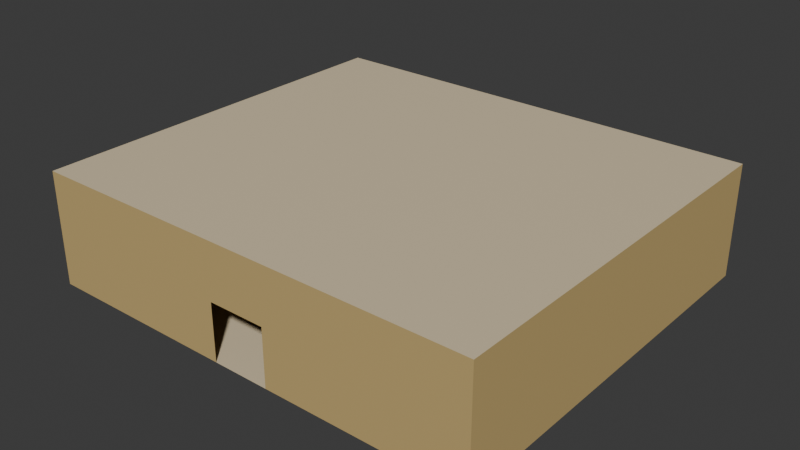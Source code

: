 # Source: Room004.blend  (saved by Blender 4.4.32; exported with 4.5.12 LTS)
import bpy
from mathutils import Matrix  # noqa: F401  (used for matrix-valued properties, if any)

bpy.ops.wm.read_factory_settings(use_empty=True)
scene = bpy.context.scene
scene.name = 'Scene'

# ---- collections
col_collection = bpy.data.collections.new('Collection'); scene.collection.children.link(col_collection)

# ---- materials (node trees are filled in below, after node groups)
mat_material = bpy.data.materials.new('Material')
mat_material.alpha_threshold = 0.0
mat_material.roughness = 0.5
mat_material.line_color = (0.0, 0.0, 0.0, 1.0)
mat_material_001 = bpy.data.materials.new('Material.001')

# ---- material node trees
mat_material.use_nodes = True; mat_material.node_tree.nodes.clear()
_N = mat_material.node_tree.nodes; _L = mat_material.node_tree.links
n0 = _N.new('ShaderNodeOutputMaterial'); n0.name = 'Material Output'; n0.location = (300, 300)
n1 = _N.new('ShaderNodeBsdfPrincipled'); n1.name = 'Principled BSDF'; n1.location = (10, 300)
n1.inputs[0].default_value = (0.5841, 0.4233, 0.1746, 1.0)
n1.inputs[3].default_value = 1.45
_L.new(n1.outputs[0], n0.inputs[0])
n0.is_active_output = True
mat_material_001.use_nodes = True; mat_material_001.node_tree.nodes.clear()
_N = mat_material_001.node_tree.nodes; _L = mat_material_001.node_tree.links
n0 = _N.new('ShaderNodeBsdfPrincipled'); n0.name = 'Principled BSDF'; n0.location = (10, 300)
n0.inputs[0].default_value = (0.7379, 0.6172, 0.4125, 1.0)
n1 = _N.new('ShaderNodeOutputMaterial'); n1.name = 'Material Output'; n1.location = (300, 300)
_L.new(n0.outputs[0], n1.inputs[0])
n1.is_active_output = True

# ---- world
world_world = bpy.data.worlds.new('World'); scene.world = world_world
world_world.use_nodes = True; world_world.node_tree.nodes.clear()
_N = world_world.node_tree.nodes; _L = world_world.node_tree.links
n0 = _N.new('ShaderNodeOutputWorld'); n0.name = 'World Output'; n0.location = (300, 300)
n1 = _N.new('ShaderNodeBackground'); n1.name = 'Background'; n1.location = (10, 300)
n1.inputs[0].default_value = (0.05088, 0.05088, 0.05088, 1.0)
_L.new(n1.outputs[0], n0.inputs[0])
n0.is_active_output = True
world_world.color = (0.05088, 0.05088, 0.05088)
world_world.sun_shadow_jitter_overblur = 0.0

# ---- meshes
me_cube = bpy.data.meshes.new('Cube')
me_cube.from_pydata([(-1.0, 6.96, 1.0), (-1.0, 6.96, -1.0), (1.0, 6.96, 1.0), (1.0, 6.96, -1.0), (-3.089, -1.0, -1.0), (3.382, -1.0, -1.0), (-2.983, 6.96, -1.0), (-5.072, -1.0, -1.0), (-2.983, 6.96, 1.0), (5.365, -1.0, -1.0), (2.983, 6.96, 1.0), (2.983, 6.96, -1.0), (-3.089, 2.99, -1.0), (-3.089, 0.9949, -1.0), (3.382, 0.9949, -1.0), (3.382, 2.99, -1.0), (-5.072, 2.99, -1.0), (-5.072, 0.9949, -1.0), (5.365, 0.9949, -1.0), (5.365, 2.99, -1.0), (-3.363, 2.714, -1.0), (-3.363, 1.271, -1.0), (3.656, 2.714, 1.0), (3.656, 1.271, 1.0), (3.656, 1.271, -1.0), (3.656, 2.714, -1.0), (-3.363, 1.271, 1.0), (-3.363, 2.714, 1.0), (-4.798, 2.714, -1.0), (-4.798, 1.271, -1.0), (5.091, 2.714, 1.0), (5.091, 1.271, 1.0), (5.091, 1.271, -1.0), (5.091, 2.714, -1.0), (-4.798, 1.271, 1.0), (-4.798, 2.714, 1.0), (-1.0, -6.968, 1.0), (-1.0, -6.968, -1.0), (1.0, -6.968, 1.0), (1.0, -6.968, -1.0), (-2.983, -6.968, -1.0), (2.983, -6.968, -1.0), (2.983, -6.968, 1.0), (-2.983, -6.968, 1.0), (-7.944, 6.96, 1.0), (-3.089, -2.995, -1.0), (7.944, -1.0, -1.0), (3.382, -2.995, -1.0), (7.944, 6.96, 1.0), (7.944, -1.0, 1.0), (-7.944, -1.0, -1.0), (-5.072, -2.995, -1.0), (-7.944, -1.0, 1.0), (5.365, -2.995, -1.0), (7.944, 6.96, -1.0), (-7.944, 6.96, -1.0), (-3.363, -1.276, -1.0), (-3.363, -2.719, -1.0), (3.656, -1.276, 1.0), (3.656, -2.719, 1.0), (3.656, -2.719, -1.0), (3.656, -1.276, -1.0), (-3.363, -2.719, 1.0), (-3.363, -1.276, 1.0), (-4.798, -1.276, -1.0), (-4.798, -2.719, -1.0), (5.091, -1.276, 1.0), (5.091, -2.719, 1.0), (5.091, -2.719, -1.0), (5.091, -1.276, -1.0), (-4.798, -2.719, 1.0), (-4.798, -1.276, 1.0), (-7.944, 2.99, -1.0), (-7.944, 0.9949, -1.0), (7.944, 2.99, 1.0), (7.944, 0.9949, 1.0), (7.944, 0.9949, -1.0), (7.944, 2.99, -1.0), (-7.944, 0.9949, 1.0), (-7.944, 2.99, 1.0), (-7.944, -6.968, -1.0), (7.944, -6.968, -1.0), (7.944, -6.968, 1.0), (-7.944, -6.968, 1.0), (-7.944, -2.995, -1.0), (7.944, -2.995, 1.0), (7.944, -2.995, -1.0), (-7.944, -2.995, 1.0), (3.382, 0.9949, 2.96), (3.382, -1.0, 2.96), (-1.0, 6.96, 2.96), (1.0, 6.96, 2.96), (-3.089, -1.0, 2.96), (-3.089, 2.99, 2.96), (5.365, 0.9949, 2.96), (5.365, -1.0, 2.96), (-5.072, 2.99, 2.96), (-2.983, 6.96, 2.96), (-5.072, -1.0, 2.96), (2.983, 6.96, 2.96), (3.382, 2.99, 2.96), (-3.089, 0.9949, 2.96), (5.365, 2.99, 2.96), (-5.072, 0.9949, 2.96), (7.944, -1.0, 2.96), (7.944, 0.9949, 2.96), (-7.944, -1.0, 2.96), (-5.072, -2.995, 2.96), (-7.944, -2.995, 2.96), (3.656, 2.714, 2.96), (3.656, 1.271, 2.96), (-3.363, 1.271, 2.96), (-3.363, 2.714, 2.96), (5.091, 2.714, 2.96), (5.091, 1.271, 2.96), (-4.798, 1.271, 2.96), (-4.798, 2.714, 2.96), (3.382, -2.995, 2.96), (1.0, -6.968, 2.96), (-1.0, -6.968, 2.96), (5.365, -2.995, 2.96), (2.983, -6.968, 2.96), (-2.983, -6.968, 2.96), (-3.363, -1.276, 2.96), (-3.089, -2.995, 2.96), (7.944, 2.99, 2.96), (-7.944, 2.99, 2.96), (-7.944, 6.96, 2.96), (7.944, 6.96, 2.96), (3.656, -1.276, 2.96), (3.656, -2.719, 2.96), (-3.363, -2.719, 2.96), (5.091, -1.276, 2.96), (5.091, -2.719, 2.96), (-4.798, -2.719, 2.96), (-4.798, -1.276, 2.96), (-7.944, 0.9949, 2.96), (7.944, -2.995, 2.96), (7.944, -6.968, 2.96), (-7.944, -6.968, 2.96)], [], [(72, 55, 44, 79), (24, 32, 31, 23), (12, 15, 3, 1), (22, 25, 24, 23), (0, 8, 6, 1), (53, 41, 81, 86), (41, 42, 82, 81), (76, 46, 49, 75), (13, 17, 7, 4), (15, 19, 11, 3), (3, 11, 10, 2), (5, 9, 18, 14), (14, 24, 25, 15), (15, 25, 33, 19), (1, 6, 16, 12), (11, 19, 77, 54), (18, 9, 46, 76), (9, 53, 86, 46), (40, 51, 84, 80), (4, 5, 14, 13), (13, 14, 15, 12), (24, 32, 33, 25), (20, 28, 29, 21), (19, 33, 32, 18), (16, 28, 20, 12), (13, 21, 29, 17), (12, 20, 21, 13), (17, 29, 28, 16), (18, 32, 24, 14), (30, 31, 32, 33), (22, 30, 33, 25), (26, 34, 29, 21), (28, 29, 34, 35), (27, 26, 21, 20), (20, 28, 35, 27), (37, 40, 43, 36), (60, 68, 67, 59), (58, 61, 60, 59), (38, 42, 41, 39), (45, 51, 40, 37), (39, 41, 53, 47), (47, 60, 61, 5), (49, 85, 137, 104), (5, 61, 69, 9), (85, 82, 138, 137), (87, 52, 106, 108), (78, 79, 126, 136), (42, 38, 118, 121), (37, 39, 47, 45), (45, 47, 5, 4), (82, 42, 121, 138), (79, 44, 127, 126), (60, 68, 69, 61), (38, 36, 119, 118), (56, 64, 65, 57), (9, 69, 68, 53), (52, 78, 136, 106), (74, 75, 105, 125), (7, 64, 56, 4), (0, 2, 91, 90), (45, 57, 65, 51), (4, 56, 57, 45), (43, 83, 139, 122), (51, 65, 64, 7), (75, 49, 104, 105), (36, 43, 122, 119), (53, 68, 60, 47), (66, 67, 68, 69), (58, 66, 69, 61), (62, 70, 65, 57), (64, 65, 70, 71), (63, 62, 57, 56), (56, 64, 71, 63), (73, 72, 79, 78), (54, 77, 74, 48), (77, 76, 75, 74), (86, 81, 82, 85), (80, 84, 87, 83), (84, 50, 52, 87), (46, 86, 85, 49), (19, 18, 76, 77), (8, 0, 90, 97), (48, 74, 125, 128), (43, 40, 80, 83), (7, 17, 73, 50), (2, 10, 99, 91), (51, 7, 50, 84), (44, 8, 97, 127), (83, 87, 108, 139), (6, 8, 44, 55), (10, 48, 128, 99), (16, 6, 55, 72), (17, 16, 72, 73), (10, 11, 54, 48), (101, 88, 89, 92), (93, 96, 97, 90), (88, 94, 95, 89), (91, 99, 102, 100), (103, 115, 111, 101), (92, 98, 103, 101), (94, 114, 113, 102), (90, 91, 100, 93), (93, 100, 88, 101), (109, 113, 114, 110), (111, 115, 116, 112), (93, 112, 116, 96), (101, 111, 112, 93), (96, 116, 115, 103), (102, 113, 109, 100), (88, 110, 114, 94), (100, 109, 110, 88), (124, 117, 118, 119), (95, 94, 105, 104), (117, 120, 121, 118), (107, 134, 131, 124), (119, 122, 107, 124), (120, 133, 132, 95), (94, 102, 125, 105), (98, 107, 108, 106), (102, 99, 128, 125), (92, 89, 117, 124), (129, 132, 133, 130), (131, 134, 135, 123), (92, 123, 135, 98), (124, 131, 123, 92), (98, 135, 134, 107), (95, 132, 129, 89), (117, 130, 133, 120), (89, 129, 130, 117), (97, 96, 126, 127), (120, 95, 104, 137), (103, 98, 106, 136), (121, 120, 137, 138), (107, 122, 139, 108), (96, 103, 136, 126), (63, 71, 70, 62), (27, 35, 34, 26), (23, 31, 30, 22), (59, 67, 66, 58)])
me_cube.polygons.foreach_set('material_index', [0, 0, 1, 0, 0, 1, 0, 0, 1, 1, 0, 1, 1, 1, 1, 1, 1, 1, 1, 1, 1, 1, 1, 1, 1, 1, 1, 1, 1, 0, 0, 0, 0, 0, 0, 0, 0, 0, 0, 1, 1, 1, 0, 1, 0, 0, 0, 0, 1, 1, 0, 0, 1, 0, 1, 1, 0, 0, 1, 0, 1, 1, 0, 1, 0, 0, 1, 0, 0, 0, 0, 0, 0, 0, 0, 0, 0, 0, 0, 0, 1, 0, 0, 0, 1, 0, 1, 0, 0, 0, 0, 1, 1, 0, 1, 1, 1, 1, 1, 1, 1, 1, 1, 1, 1, 1, 1, 1, 1, 1, 1, 1, 1, 1, 1, 1, 1, 1, 1, 1, 1, 1, 1, 1, 1, 1, 1, 1, 1, 1, 1, 1, 1, 1, 1, 0, 0, 0, 0])
_uv = me_cube.uv_layers.new(name='UVMap')
_uv.uv.foreach_set('vector', [0.375, 0.4167, 0.375, 0.5, 0.625, 0.5, 0.625, 0.4167, 0.0, 0.0, 0.0, 0.0, 0.0, 0.0, 0.0, 0.0, 0.2917, 0.5, 0.2917, 0.75, 0.375, 0.75, 0.375, 0.5, 0.7083, 0.75, 0.2917, 0.75, 0.2083, 0.75, 0.7917, 0.75, 0.625, 0.5, 0.625, 0.5, 0.375, 0.5, 0.375, 0.5, 0.2083, 0.75, 0.125, 0.75, 0.125, 0.75, 0.2083, 0.75, 0.375, 0.0, 0.625, 0.0, 0.625, 0.0, 0.375, 0.0, 0.375, 0.9167, 0.375, 1.0, 0.625, 1.0, 0.625, 0.9167, 0.2083, 0.5, 0.2083, 0.5, 0.125, 0.5, 0.125, 0.5, 0.2917, 0.75, 0.2917, 0.75, 0.375, 0.75, 0.375, 0.75, 0.375, 0.75, 0.375, 0.75, 0.625, 0.75, 0.625, 0.75, 0.125, 0.75, 0.125, 0.75, 0.2083, 0.75, 0.2083, 0.75, 0.2083, 0.75, 0.2083, 0.75, 0.2917, 0.75, 0.2917, 0.75, 0.2917, 0.75, 0.2917, 0.75, 0.2917, 0.75, 0.2917, 0.75, 0.375, 0.5, 0.375, 0.5, 0.2917, 0.5, 0.2917, 0.5, 0.375, 0.75, 0.2917, 0.75, 0.2917, 0.75, 0.375, 0.75, 0.2083, 0.75, 0.125, 0.75, 0.125, 0.75, 0.2083, 0.75, 0.375, 0.8333, 0.375, 0.9167, 0.375, 0.9167, 0.375, 0.8333, 0.125, 0.5, 0.2083, 0.5, 0.2083, 0.5, 0.125, 0.5, 0.125, 0.5, 0.125, 0.75, 0.2083, 0.75, 0.2083, 0.5, 0.2083, 0.5, 0.2083, 0.75, 0.2917, 0.75, 0.2917, 0.5, 0.2083, 0.75, 0.2083, 0.75, 0.2917, 0.75, 0.2917, 0.75, 0.2917, 0.5, 0.2917, 0.5, 0.2083, 0.5, 0.2083, 0.5, 0.375, 0.8333, 0.375, 0.8333, 0.375, 0.9167, 0.375, 0.9167, 0.2917, 0.5, 0.2917, 0.5, 0.2917, 0.5, 0.2917, 0.5, 0.2083, 0.5, 0.2083, 0.5, 0.2083, 0.5, 0.2083, 0.5, 0.2917, 0.5, 0.2917, 0.5, 0.2083, 0.5, 0.2083, 0.5, 0.375, 0.3333, 0.375, 0.3333, 0.375, 0.4167, 0.375, 0.4167, 0.2083, 0.75, 0.2083, 0.75, 0.2083, 0.75, 0.2083, 0.75, 0.0, 0.0, 0.0, 0.0, 0.0, 0.0, 0.0, 0.0, 0.0, 0.0, 0.0, 0.0, 0.0, 0.0, 0.0, 0.0, 0.7917, 0.5, 0.7917, 0.5, 0.2083, 0.5, 0.2083, 0.5, 0.0, 0.0, 0.0, 0.0, 0.0, 0.0, 0.0, 0.0, 0.0, 0.0, 0.0, 0.0, 0.0, 0.0, 0.0, 0.0, 0.0, 0.0, 0.0, 0.0, 0.0, 0.0, 0.0, 0.0, 0.375, 0.25, 0.375, 0.25, 0.625, 0.25, 0.625, 0.25, 0.0, 0.0, 0.0, 0.0, 0.0, 0.0, 0.0, 0.0, 0.7083, 0.75, 0.2917, 0.75, 0.2083, 0.75, 0.7917, 0.75, 0.625, 0.0, 0.625, 0.0, 0.375, 0.0, 0.375, 0.0, 0.2083, 0.5, 0.2083, 0.5, 0.125, 0.5, 0.125, 0.5, 0.125, 0.75, 0.125, 0.75, 0.2083, 0.75, 0.2083, 0.75, 0.2083, 0.75, 0.2083, 0.75, 0.2917, 0.75, 0.2917, 0.75, 0.625, 0.8333, 0.625, 0.9167, 0.625, 0.9167, 0.625, 0.8333, 0.2917, 0.75, 0.2917, 0.75, 0.2917, 0.75, 0.2917, 0.75, 0.625, 0.9167, 0.625, 1.0, 0.625, 1.0, 0.625, 0.9167, 0.625, 0.3333, 0.625, 0.4167, 0.625, 0.4167, 0.625, 0.3333, 0.625, 0.3333, 0.625, 0.4167, 0.625, 0.4167, 0.625, 0.3333, 0.625, 0.0, 0.625, 0.0, 0.625, 0.0, 0.625, 0.0, 0.125, 0.5, 0.125, 0.75, 0.2083, 0.75, 0.2083, 0.5, 0.2083, 0.5, 0.2083, 0.75, 0.2917, 0.75, 0.2917, 0.5, 0.625, 0.0, 0.625, 0.0, 0.625, 0.0, 0.625, 0.0, 0.625, 0.4167, 0.625, 0.5, 0.625, 0.5, 0.625, 0.4167, 0.2083, 0.75, 0.2083, 0.75, 0.2917, 0.75, 0.2917, 0.75, 0.0, 0.0, 0.0, 0.0, 0.0, 0.0, 0.0, 0.0, 0.2917, 0.5, 0.2917, 0.5, 0.2083, 0.5, 0.2083, 0.5, 0.375, 0.8333, 0.375, 0.8333, 0.375, 0.9167, 0.375, 0.9167, 0.0, 0.0, 0.0, 0.0, 0.0, 0.0, 0.0, 0.0, 0.625, 0.8333, 0.625, 0.9167, 0.625, 0.9167, 0.625, 0.8333, 0.2917, 0.5, 0.2917, 0.5, 0.2917, 0.5, 0.2917, 0.5, 0.0, 0.0, 0.0, 0.0, 0.0, 0.0, 0.0, 0.0, 0.2083, 0.5, 0.2083, 0.5, 0.2083, 0.5, 0.2083, 0.5, 0.2917, 0.5, 0.2917, 0.5, 0.2083, 0.5, 0.2083, 0.5, 0.625, 0.25, 0.625, 0.25, 0.625, 0.25, 0.625, 0.25, 0.375, 0.3333, 0.375, 0.3333, 0.375, 0.4167, 0.375, 0.4167, 0.625, 0.9167, 0.625, 1.0, 0.625, 1.0, 0.625, 0.9167, 0.625, 0.25, 0.625, 0.25, 0.625, 0.25, 0.625, 0.25, 0.2083, 0.75, 0.2083, 0.75, 0.2083, 0.75, 0.2083, 0.75, 0.0, 0.0, 0.0, 0.0, 0.0, 0.0, 0.0, 0.0, 0.0, 0.0, 0.0, 0.0, 0.0, 0.0, 0.0, 0.0, 0.7917, 0.5, 0.7917, 0.5, 0.2083, 0.5, 0.2083, 0.5, 0.0, 0.0, 0.0, 0.0, 0.0, 0.0, 0.0, 0.0, 0.0, 0.0, 0.0, 0.0, 0.0, 0.0, 0.0, 0.0, 0.0, 0.0, 0.0, 0.0, 0.0, 0.0, 0.0, 0.0, 0.375, 0.3333, 0.375, 0.4167, 0.625, 0.4167, 0.625, 0.3333, 0.375, 0.75, 0.375, 0.8333, 0.625, 0.8333, 0.625, 0.75, 0.375, 0.8333, 0.375, 0.9167, 0.625, 0.9167, 0.625, 0.8333, 0.375, 0.9167, 0.375, 1.0, 0.625, 1.0, 0.625, 0.9167, 0.375, 0.25, 0.375, 0.3333, 0.625, 0.3333, 0.625, 0.25, 0.375, 0.3333, 0.375, 0.4167, 0.625, 0.4167, 0.625, 0.3333, 0.375, 0.8333, 0.375, 0.9167, 0.625, 0.9167, 0.625, 0.8333, 0.375, 0.8333, 0.375, 0.9167, 0.375, 0.9167, 0.375, 0.8333, 0.625, 0.5, 0.625, 0.5, 0.625, 0.5, 0.625, 0.5, 0.625, 0.75, 0.625, 0.8333, 0.625, 0.8333, 0.625, 0.75, 0.625, 0.25, 0.375, 0.25, 0.375, 0.25, 0.625, 0.25, 0.125, 0.5, 0.2083, 0.5, 0.2083, 0.5, 0.125, 0.5, 0.625, 0.75, 0.625, 0.75, 0.625, 0.75, 0.625, 0.75, 0.375, 0.3333, 0.375, 0.4167, 0.375, 0.4167, 0.375, 0.3333, 0.625, 0.5, 0.625, 0.5, 0.625, 0.5, 0.625, 0.5, 0.625, 0.25, 0.625, 0.3333, 0.625, 0.3333, 0.625, 0.25, 0.375, 0.5, 0.625, 0.5, 0.625, 0.5, 0.375, 0.5, 0.625, 0.75, 0.625, 0.75, 0.625, 0.75, 0.625, 0.75, 0.2917, 0.5, 0.375, 0.5, 0.375, 0.5, 0.2917, 0.5, 0.375, 0.3333, 0.375, 0.4167, 0.375, 0.4167, 0.375, 0.3333, 0.625, 0.75, 0.375, 0.75, 0.375, 0.75, 0.625, 0.75, 0.7917, 0.5, 0.7917, 0.75, 0.875, 0.75, 0.875, 0.5, 0.7083, 0.5, 0.7083, 0.5, 0.625, 0.5, 0.625, 0.5, 0.7917, 0.75, 0.7917, 0.75, 0.875, 0.75, 0.875, 0.75, 0.625, 0.75, 0.625, 0.75, 0.7083, 0.75, 0.7083, 0.75, 0.7917, 0.5, 0.7917, 0.5, 0.7917, 0.5, 0.7917, 0.5, 0.875, 0.5, 0.875, 0.5, 0.7917, 0.5, 0.7917, 0.5, 0.625, 0.9167, 0.625, 0.9167, 0.625, 0.8333, 0.625, 0.8333, 0.625, 0.5, 0.625, 0.75, 0.7083, 0.75, 0.7083, 0.5, 0.7083, 0.5, 0.7083, 0.75, 0.7917, 0.75, 0.7917, 0.5, 0.7083, 0.75, 0.7083, 0.75, 0.7917, 0.75, 0.7917, 0.75, 0.7917, 0.5, 0.7917, 0.5, 0.7083, 0.5, 0.7083, 0.5, 0.7083, 0.5, 0.7083, 0.5, 0.7083, 0.5, 0.7083, 0.5, 0.7917, 0.5, 0.7917, 0.5, 0.7083, 0.5, 0.7083, 0.5, 0.625, 0.4167, 0.625, 0.4167, 0.625, 0.3333, 0.625, 0.3333, 0.7083, 0.75, 0.7083, 0.75, 0.7083, 0.75, 0.7083, 0.75, 0.7917, 0.75, 0.7917, 0.75, 0.7917, 0.75, 0.7917, 0.75, 0.7083, 0.75, 0.7083, 0.75, 0.7917, 0.75, 0.7917, 0.75, 0.7917, 0.5, 0.7917, 0.75, 0.875, 0.75, 0.875, 0.5, 0.875, 0.75, 0.7917, 0.75, 0.7917, 0.75, 0.875, 0.75, 0.7917, 0.75, 0.7917, 0.75, 0.875, 0.75, 0.875, 0.75, 0.7917, 0.5, 0.7917, 0.5, 0.7917, 0.5, 0.7917, 0.5, 0.875, 0.5, 0.875, 0.5, 0.7917, 0.5, 0.7917, 0.5, 0.625, 0.9167, 0.625, 0.9167, 0.625, 0.8333, 0.625, 0.8333, 0.625, 0.9167, 0.625, 0.8333, 0.625, 0.8333, 0.625, 0.9167, 0.625, 0.4167, 0.625, 0.3333, 0.625, 0.3333, 0.625, 0.4167, 0.7083, 0.75, 0.625, 0.75, 0.625, 0.75, 0.7083, 0.75, 0.7083, 0.5, 0.7083, 0.75, 0.7917, 0.75, 0.7917, 0.5, 0.7083, 0.75, 0.7083, 0.75, 0.7917, 0.75, 0.7917, 0.75, 0.7917, 0.5, 0.7917, 0.5, 0.7083, 0.5, 0.7083, 0.5, 0.7083, 0.5, 0.7083, 0.5, 0.7083, 0.5, 0.7083, 0.5, 0.7917, 0.5, 0.7917, 0.5, 0.7083, 0.5, 0.7083, 0.5, 0.625, 0.4167, 0.625, 0.4167, 0.625, 0.3333, 0.625, 0.3333, 0.7083, 0.75, 0.7083, 0.75, 0.7083, 0.75, 0.7083, 0.75, 0.7917, 0.75, 0.7917, 0.75, 0.7917, 0.75, 0.7917, 0.75, 0.7083, 0.75, 0.7083, 0.75, 0.7917, 0.75, 0.7917, 0.75, 0.625, 0.5, 0.7083, 0.5, 0.7083, 0.5, 0.625, 0.5, 0.625, 0.9167, 0.625, 0.8333, 0.625, 0.8333, 0.625, 0.9167, 0.7917, 0.5, 0.875, 0.5, 0.875, 0.5, 0.7917, 0.5, 0.875, 0.75, 0.7917, 0.75, 0.7917, 0.75, 0.875, 0.75, 0.7917, 0.5, 0.875, 0.5, 0.875, 0.5, 0.7917, 0.5, 0.625, 0.4167, 0.625, 0.3333, 0.625, 0.3333, 0.625, 0.4167, 0.0, 0.0, 0.0, 0.0, 0.0, 0.0, 0.7917, 0.5, 0.0, 0.0, 0.0, 0.0, 0.0, 0.0, 0.7917, 0.5, 0.0, 0.0, 0.0, 0.0, 0.0, 0.0, 0.0, 0.0, 0.0, 0.0, 0.0, 0.0, 0.0, 0.0, 0.0, 0.0])
me_cube.materials.append(mat_material)
me_cube.materials.append(mat_material_001)
me_cube.use_mirror_vertex_groups = False
me_cube.update()

# ---- objects
ob_cube = bpy.data.objects.new('Cube', me_cube)

# ---- transforms, parenting, visibility, modifiers, constraints
ob_cube.location = (0.0, 0.0, 0.0)
ob_cube.lock_rotations_4d = False
ob_cube.empty_display_type = 'ARROWS'
ob_cube.lineart.crease_threshold = 0.0

# ---- collection membership
col_collection.objects.link(ob_cube)

# ---- scene / render settings (as saved in the file)
scene.frame_start = 1; scene.frame_end = 250; scene.frame_set(1)
scene.render.engine = 'BLENDER_EEVEE_NEXT'
bpy.context.view_layer.update()

# ---- added for rendering (the .blend has no active camera and no usable light): camera, sun
cam_auto = bpy.data.cameras.new('AutoCamera')
cam_auto.lens = 50.0
cam_auto.sensor_width = 36.0
cam_auto.clip_end = 1000.0
ob_auto_camera = bpy.data.objects.new('AutoCamera', cam_auto)
scene.collection.objects.link(ob_auto_camera)
ob_auto_camera.location = (19.8893, -23.871, 16.8913)
ob_auto_camera.rotation_euler = (1.09748, -7.21219e-08, 0.694738)
scene.camera = ob_auto_camera
light_auto_sun = bpy.data.lights.new('AutoSun', 'SUN')
light_auto_sun.energy = 3.0
light_auto_sun.angle = 0.0523599
ob_auto_sun = bpy.data.objects.new('AutoSun', light_auto_sun)
scene.collection.objects.link(ob_auto_sun)
ob_auto_sun.rotation_euler = (0.872665, 0.174533, 0.523599)
bpy.context.view_layer.update()
